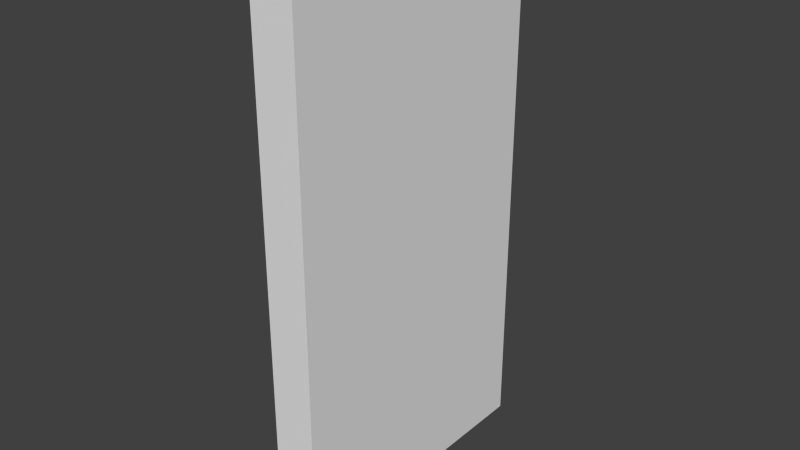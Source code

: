 # Source: catacombDoor.blend  (saved by Blender 2.74.0; exported with 4.5.12 LTS)
import bpy
from mathutils import Matrix  # noqa: F401  (used for matrix-valued properties, if any)

bpy.ops.wm.read_factory_settings(use_empty=True)
scene = bpy.context.scene
scene.name = 'Scene'

# ---- collections
col_collection_1 = bpy.data.collections.new('Collection 1'); scene.collection.children.link(col_collection_1)

# ---- world
world_world = bpy.data.worlds.new('World'); scene.world = world_world
world_world.color = (0.05088, 0.05088, 0.05088)
world_world.use_sun_shadow = False
world_world.sun_shadow_jitter_overblur = 0.0
world_world.cycles.sampling_method = 'MANUAL'
world_world.cycles.sample_map_resolution = 256

# ---- meshes
me_cube_001 = bpy.data.meshes.new('Cube.001')
me_cube_001.from_pydata([(-0.1, -0.1, 0.0), (-0.1, -0.1, 2.5), (-0.1, 1.233, 0.0), (-0.1, 1.233, 2.5), (0.1, -0.1, 0.0), (0.1, -0.1, 2.5), (0.1, 1.233, 0.0), (0.1, 1.233, 2.5)], [], [(1, 3, 2, 0), (3, 7, 6, 2), (7, 5, 4, 6), (5, 1, 0, 4), (0, 2, 6, 4), (5, 7, 3, 1)])
me_cube_001.use_remesh_preserve_volume = False
me_cube_001.use_remesh_preserve_attributes = False
me_cube_001.use_mirror_vertex_groups = False
me_cube_001.update()

# ---- objects
ob_cube = bpy.data.objects.new('Cube', me_cube_001)

# ---- transforms, parenting, visibility, modifiers, constraints
ob_cube.location = (0.0, 0.0, 0.0)
ob_cube.lineart.crease_threshold = 0.0

# ---- collection membership
col_collection_1.objects.link(ob_cube)

# ---- scene / render settings (as saved in the file)
scene.frame_start = 1; scene.frame_end = 250; scene.frame_set(1)
scene.render.engine = 'BLENDER_EEVEE_NEXT'
scene.render.resolution_percentage = 50
scene.render.dither_intensity = 0.0
scene.cycles.use_denoising = False
scene.cycles.samples = 10
scene.cycles.sampling_pattern = 'TABULATED_SOBOL'
scene.cycles.light_sampling_threshold = 0.0
scene.cycles.use_adaptive_sampling = False
scene.cycles.use_light_tree = False
scene.cycles.blur_glossy = 0.0
scene.cycles.pixel_filter_type = 'GAUSSIAN'
scene.cycles.sample_clamp_indirect = 0.0
scene.view_settings.view_transform = 'Standard'
bpy.context.view_layer.update()

# ---- added for rendering (the .blend has no active camera and no usable light): camera, sun
cam_auto = bpy.data.cameras.new('AutoCamera')
cam_auto.lens = 50.0
cam_auto.sensor_width = 36.0
cam_auto.clip_end = 1000.0
ob_auto_camera = bpy.data.objects.new('AutoCamera', cam_auto)
scene.collection.objects.link(ob_auto_camera)
ob_auto_camera.location = (2.62799, -2.58692, 3.35239)
ob_auto_camera.rotation_euler = (1.09748, -7.21219e-08, 0.694738)
scene.camera = ob_auto_camera
light_auto_sun = bpy.data.lights.new('AutoSun', 'SUN')
light_auto_sun.energy = 3.0
light_auto_sun.angle = 0.0523599
ob_auto_sun = bpy.data.objects.new('AutoSun', light_auto_sun)
scene.collection.objects.link(ob_auto_sun)
ob_auto_sun.rotation_euler = (0.872665, 0.174533, 0.523599)
bpy.context.view_layer.update()
